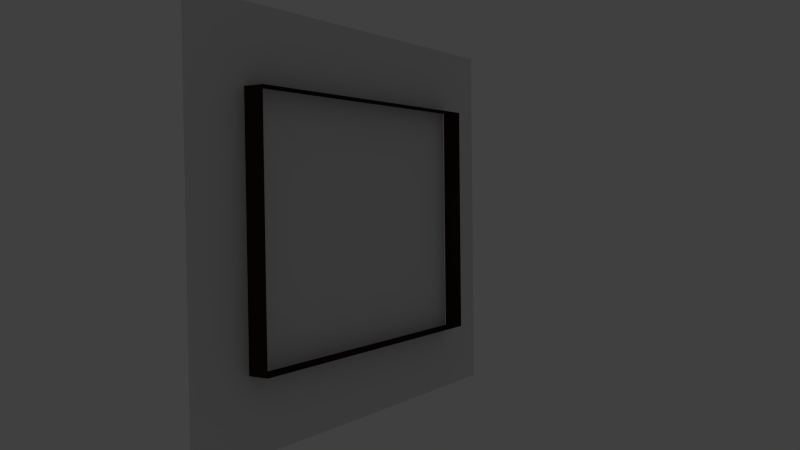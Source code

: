 # Source: rabbit_hunt_painting.blend  (saved by Blender 2.71.0; exported with 4.5.12 LTS)
import bpy
from mathutils import Matrix  # noqa: F401  (used for matrix-valued properties, if any)

bpy.ops.wm.read_factory_settings(use_empty=True)
scene = bpy.context.scene
scene.name = 'Scene'

# ---- collections
col_collection_1 = bpy.data.collections.new('Collection 1'); scene.collection.children.link(col_collection_1)

# ---- materials (node trees are filled in below, after node groups)
mat_rabbit_hunt_frame = bpy.data.materials.new('rabbit_hunt_frame')
mat_rabbit_hunt_frame.alpha_threshold = 0.0
mat_rabbit_hunt_frame.use_transparent_shadow = False
mat_rabbit_hunt_frame.roughness = 0.5
mat_rabbit_hunt_frame.line_color = (0.0, 0.0, 0.0, 1.0)
mat_rabbit_hunt_frame_brown = bpy.data.materials.new('rabbit_hunt_frame_brown')
mat_rabbit_hunt_frame_brown.alpha_threshold = 0.0
mat_rabbit_hunt_frame_brown.use_transparent_shadow = False
mat_rabbit_hunt_frame_brown.diffuse_color = (0.03522, 0.01604, 0.01062, 1.0)
mat_rabbit_hunt_frame_brown.specular_color = (0.03968, 0.01684, 0.01291)
mat_rabbit_hunt_frame_brown.roughness = 0.5
mat_rabbit_hunt_frame_brown.specular_intensity = 0.0
mat_rabbit_hunt_frame_brown.line_color = (0.0, 0.0, 0.0, 1.0)
mat_rabbit_hunt_canvas = bpy.data.materials.new('rabbit_hunt_canvas')
mat_rabbit_hunt_canvas.alpha_threshold = 0.0
mat_rabbit_hunt_canvas.use_transparent_shadow = False
mat_rabbit_hunt_canvas.roughness = 0.5
mat_rabbit_hunt_canvas.specular_intensity = 0.0
mat_rabbit_hunt_canvas.line_color = (0.0, 0.0, 0.0, 1.0)

# ---- material node trees

# ---- world
world_world = bpy.data.worlds.new('World'); scene.world = world_world
world_world.color = (0.05088, 0.05088, 0.05088)
world_world.use_sun_shadow = False
world_world.sun_shadow_jitter_overblur = 0.0
world_world.cycles.sampling_method = 'MANUAL'
world_world.cycles.sample_map_resolution = 256

# ---- cameras
cam_camera = bpy.data.cameras.new('Camera')
cam_camera.clip_end = 100.0
cam_camera.lens = 35.0
cam_camera.sensor_width = 32.0
cam_camera.sensor_height = 18.0
cam_camera.ortho_scale = 7.314
cam_camera.dof.focus_distance = 0.0
cam_camera.dof.aperture_fstop = 128.0

# ---- lights
light_lamp = bpy.data.lights.new('Lamp', 'POINT')
light_lamp.transmission_factor = 0.0
light_lamp.cutoff_distance = 30.0
light_lamp.energy = 100.0
light_lamp.shadow_buffer_clip_start = 1.001
light_lamp.shadow_soft_size = 0.1
light_lamp.shadow_maximum_resolution = 0.006
light_lamp.use_absolute_resolution = True
light_lamp.cycles.use_multiple_importance_sampling = False

# ---- meshes
me_cube = bpy.data.meshes.new('Cube')
me_cube.from_pydata([(1.0, -1.0, -1.0), (-1.0, -1.0, -1.0), (1.0, -1.0, 1.0), (-1.0, -1.0, 1.0), (1.0, -1.0, -0.6314), (1.0, -1.0, 0.6314), (-1.0, -1.0, -0.6314), (-1.0, -1.0, 0.6314), (0.7085, -1.0, -1.0), (-0.7085, -1.0, -1.0), (0.7085, -1.0, 1.0), (-0.7085, -1.0, 1.0), (0.7085, -1.0, -0.6314), (-0.7085, -1.0, -0.6314), (0.7085, -1.0, 0.6314), (-0.7085, -1.0, 0.6314), (0.7085, 1.0, 0.6314), (-0.7085, 1.0, 0.6314), (0.7085, 1.0, -0.6314), (-0.7085, 1.0, -0.6314)], [], [(15, 11, 3, 7), (9, 13, 6, 1), (13, 15, 7, 6), (5, 2, 10, 14), (14, 10, 11, 15), (0, 4, 12, 8), (8, 12, 13, 9), (4, 5, 14, 12), (14, 16, 18, 12), (19, 13, 12, 18), (17, 15, 13, 19), (15, 17, 16, 14)])
me_cube.polygons.foreach_set('material_index', [0, 0, 0, 0, 0, 0, 0, 0, 1, 1, 1, 1])
_uv = me_cube.uv_layers.new(name='UVMap')
_uv.uv.foreach_set('vector', [0.1657, 0.8014, 0.1657, 1.0, 0.0, 1.0, 8.429e-08, 0.8014, 0.1657, 0.0, 0.1657, 0.1843, 8.429e-08, 0.1843, 8.429e-08, 0.0, 0.1657, 0.1843, 0.1657, 0.8014, 8.429e-08, 0.8014, 8.429e-08, 0.1843, 1.0, 0.8014, 1.0, 1.0, 0.8443, 1.0, 0.8443, 0.8014, 0.8443, 0.8014, 0.8443, 1.0, 0.1657, 1.0, 0.1657, 0.8014, 1.0, 0.0, 1.0, 0.1843, 0.8443, 0.1843, 0.8443, 0.0, 0.8443, 0.0, 0.8443, 0.1843, 0.1657, 0.1843, 0.1657, 0.0, 1.0, 0.1843, 1.0, 0.8014, 0.8443, 0.8014, 0.8443, 0.1843, 0.6046, 0.9998, 0.6046, 0.6311, 0.7951, 0.6311, 0.7951, 0.9998, 0.8184, 0.0002426, 0.8184, 0.3689, 0.6046, 0.3689, 0.6046, 0.0002425, 0.6041, 0.9713, 0.3024, 0.9713, 0.3024, 0.7386, 0.6041, 0.7386, 0.6046, 0.3694, 0.9063, 0.3694, 0.9063, 0.6306, 0.6046, 0.6306])
me_cube.materials.append(mat_rabbit_hunt_frame)
me_cube.materials.append(mat_rabbit_hunt_frame_brown)
me_cube.use_remesh_preserve_volume = False
me_cube.use_remesh_preserve_attributes = False
me_cube.use_mirror_vertex_groups = False
me_cube.update()
me_cube_001 = bpy.data.meshes.new('Cube.001')
me_cube_001.from_pydata([(0.7085, -1.0, -0.6314), (-0.7085, -1.0, -0.6314), (0.7085, -1.0, 0.6314), (-0.7085, -1.0, 0.6314)], [], [(0, 2, 3, 1)])
_uv = me_cube_001.uv_layers.new(name='UVMap')
_uv.uv.foreach_set('vector', [1.0, 0.0, 1.0, 1.0, 0.0, 1.0, 2.295e-07, 0.0])
me_cube_001.materials.append(mat_rabbit_hunt_canvas)
me_cube_001.use_remesh_preserve_volume = False
me_cube_001.use_remesh_preserve_attributes = False
me_cube_001.use_mirror_vertex_groups = False
me_cube_001.update()
arm_armature = bpy.data.armatures.new('Armature')  # bones are not reproduced

# ---- objects
ob_armature = bpy.data.objects.new('Armature', arm_armature)
ob_frame = bpy.data.objects.new('frame', me_cube)
ob_canvas = bpy.data.objects.new('canvas', me_cube_001)
ob_lamp = bpy.data.objects.new('Lamp', light_lamp)
ob_camera = bpy.data.objects.new('Camera', cam_camera)

# ---- transforms, parenting, visibility, modifiers, constraints
ob_armature.location = (-0.03955, 0.01277, 1.336)
ob_armature.rotation_euler = (-0.0, 1.571, 0.0)
ob_armature.lineart.crease_threshold = 0.0
ob_frame.parent = ob_armature
ob_frame.matrix_parent_inverse = Matrix(((7.55e-08, 0.0, -1.0, 1.336), (0.0, 1.0, 0.0, -0.01277), (1.0, 0.0, 7.637e-08, 0.03955), (0.0, 0.0, 0.0, 1.0)))
ob_frame.location = (-0.03955, 0.01277, 1.336)
ob_frame.rotation_euler = (0.0, 0.0, -1.571)
ob_frame.scale = (0.8722, 0.0384, 0.7198)
ob_frame.lock_rotations_4d = False
ob_frame.empty_display_type = 'ARROWS'
ob_frame.lineart.crease_threshold = 0.0
_vg = ob_frame.vertex_groups.new(name='Bone')
for _i, _w in zip([0, 1, 2, 3, 4, 5, 6, 7, 8, 9, 10, 11, 12, 13, 14, 15, 16, 17, 18, 19], [1.004, 1.004, 1.004, 1.004, 1.004, 1.004, 1.004, 1.004, 1.004, 1.004, 1.004, 1.004, 1.005, 1.004, 1.004, 1.004, 1.004, 1.004, 1.005, 1.004]): _vg.add([_i], _w, 'REPLACE')
_m = ob_frame.modifiers.new('Armature', 'ARMATURE')
_m.object = ob_armature
ob_canvas.parent = ob_armature
ob_canvas.matrix_parent_inverse = Matrix(((7.55e-08, 0.0, -1.0, 1.336), (0.0, 1.0, 0.0, -0.01277), (1.0, 0.0, 7.637e-08, 0.03955), (0.0, 0.0, 0.0, 1.0)))
ob_canvas.location = (-0.03955, 0.008446, 1.336)
ob_canvas.rotation_euler = (0.0, 0.0, -1.571)
ob_canvas.scale = (0.8722, 0.0384, 0.7198)
ob_canvas.lock_rotations_4d = False
ob_canvas.empty_display_type = 'ARROWS'
ob_canvas.lineart.crease_threshold = 0.0
_vg = ob_canvas.vertex_groups.new(name='Bone')
for _i, _w in zip([0, 1, 2, 3], [1.0, 1.0, 1.0, 1.0]): _vg.add([_i], _w, 'REPLACE')
_m = ob_canvas.modifiers.new('Armature', 'ARMATURE')
_m.object = ob_armature
ob_lamp.location = (-1.28, -1.565, 2.399)
ob_lamp.rotation_euler = (0.6503, 0.05522, 1.866)
ob_lamp.scale = (0.18, 0.18, 0.18)
ob_lamp.lock_rotations_4d = False
ob_lamp.empty_display_type = 'ARROWS'
ob_lamp.color = (0.0, 0.0, 0.0, 0.0)
ob_lamp.lineart.crease_threshold = 0.0
ob_camera.location = (1.811, -2.639, 1.447)
ob_camera.rotation_euler = (1.536, 0.0119, 0.5744)
ob_camera.scale = (0.18, 0.18, 0.18)
ob_camera.lock_rotations_4d = False
ob_camera.empty_display_type = 'ARROWS'
ob_camera.color = (0.0, 0.0, 0.0, 0.0)
ob_camera.display_type = 'WIRE'
ob_camera.lineart.crease_threshold = 0.0

# ---- collection membership
col_collection_1.objects.link(ob_armature)
col_collection_1.objects.link(ob_frame)
col_collection_1.objects.link(ob_canvas)
col_collection_1.objects.link(ob_lamp)
col_collection_1.objects.link(ob_camera)

# ---- scene / render settings (as saved in the file)
scene.camera = ob_camera
scene.frame_start = 1; scene.frame_end = 10; scene.frame_set(10)
scene.render.engine = 'BLENDER_EEVEE_NEXT'
scene.render.image_settings.color_mode = 'RGB'
scene.render.image_settings.compression = 90
scene.render.resolution_percentage = 50
scene.render.dither_intensity = 0.0
scene.render.bake_margin = 2
scene.cycles.use_denoising = False
scene.cycles.samples = 10
scene.cycles.sampling_pattern = 'TABULATED_SOBOL'
scene.cycles.light_sampling_threshold = 0.0
scene.cycles.use_adaptive_sampling = False
scene.cycles.use_light_tree = False
scene.cycles.blur_glossy = 0.0
scene.cycles.volume_bounces = 1
scene.cycles.pixel_filter_type = 'GAUSSIAN'
scene.cycles.sample_clamp_indirect = 0.0
scene.view_settings.view_transform = 'Standard'
bpy.context.view_layer.update()
